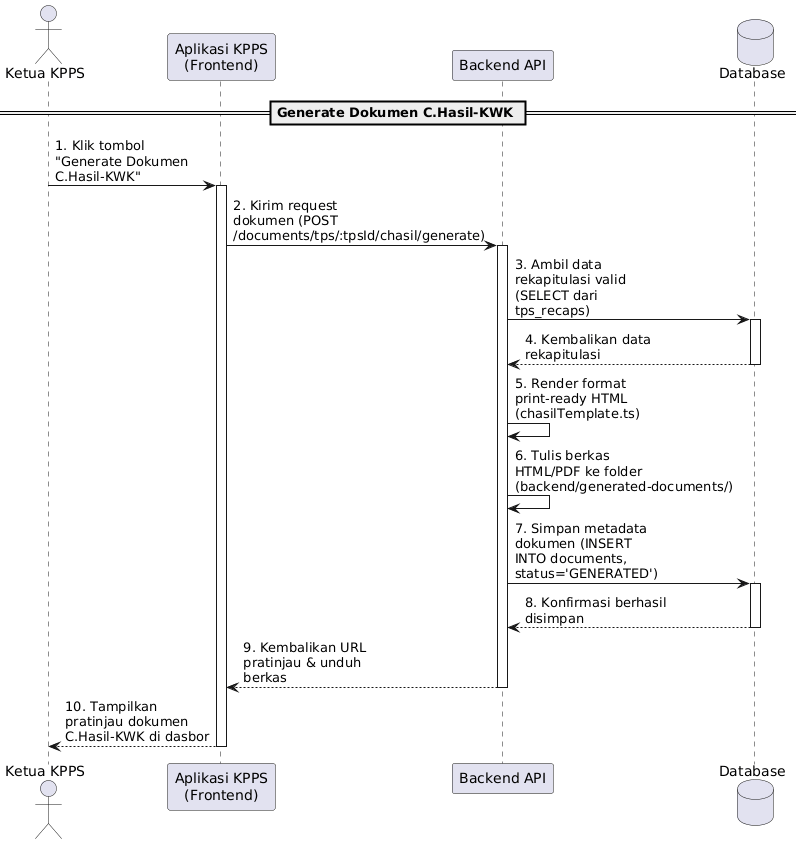

The diagram above was rendered by PlantUML. Its source (embedded in the PNG):
@startuml
skinparam maxMessageSize 150

actor "Ketua KPPS" as KPPS
participant "Aplikasi KPPS\n(Frontend)" as Frontend
participant "Backend API" as Backend
database "Database" as DB

== Generate Dokumen C.Hasil-KWK ==

KPPS -> Frontend : 1. Klik tombol "Generate Dokumen C.Hasil-KWK"
activate Frontend
Frontend -> Backend : 2. Kirim request dokumen (POST /documents/tps/:tpsId/chasil/generate)
activate Backend

Backend -> DB : 3. Ambil data rekapitulasi valid (SELECT dari tps_recaps)
activate DB
DB --> Backend : 4. Kembalikan data rekapitulasi
deactivate DB

Backend -> Backend : 5. Render format print-ready HTML (chasilTemplate.ts)
Backend -> Backend : 6. Tulis berkas HTML/PDF ke folder (backend/generated-documents/)

Backend -> DB : 7. Simpan metadata dokumen (INSERT INTO documents, status='GENERATED')
activate DB
DB --> Backend : 8. Konfirmasi berhasil disimpan
deactivate DB

Backend --> Frontend : 9. Kembalikan URL pratinjau & unduh berkas
deactivate Backend
Frontend --> KPPS : 10. Tampilkan pratinjau dokumen C.Hasil-KWK di dasbor
deactivate Frontend
@enduml